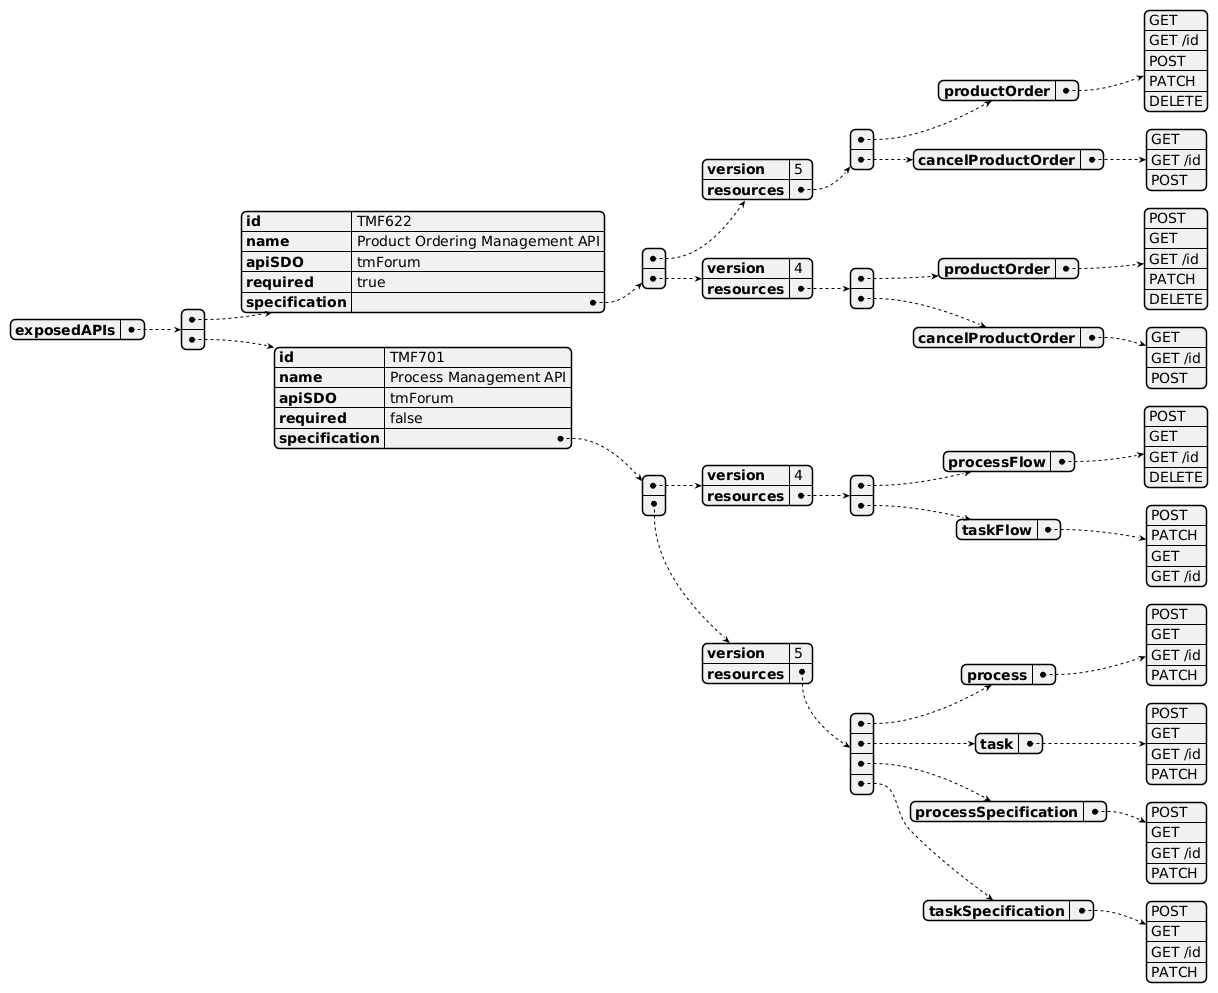

The diagram above was rendered by PlantUML. Its source (embedded in the PNG):
@startyaml
exposedAPIs:
  - id: TMF622
    name: Product Ordering Management API
    apiSDO: tmForum
    required: true
    specification:
      - version: 5
        resources:
          - productOrder:
              - GET
              - GET /id
              - POST
              - PATCH
              - DELETE
          - cancelProductOrder:
              - GET
              - GET /id
              - POST
      - version: 4
        resources:
          - productOrder:
              - POST
              - GET
              - GET /id
              - PATCH
              - DELETE
          - cancelProductOrder:
              - GET
              - GET /id
              - POST
  - id: TMF701
    name: Process Management API
    apiSDO: tmForum
    required: false
    specification:
      - version: 4
        resources:
          - processFlow:
              - POST
              - GET
              - GET /id
              - DELETE
          - taskFlow:
              - POST
              - PATCH
              - GET
              - GET /id
      - version: 5
        resources:
          - process:
              - POST
              - GET
              - GET /id
              - PATCH
          - task:
              - POST
              - GET
              - GET /id
              - PATCH
          - processSpecification:
              - POST
              - GET
              - GET /id
              - PATCH
          - taskSpecification:
              - POST
              - GET
              - GET /id
              - PATCH

@endyaml